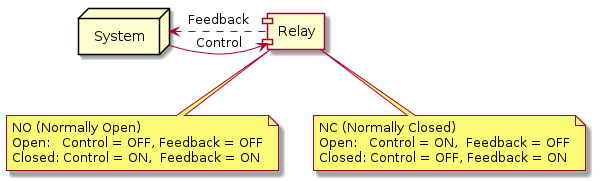

The diagram above was rendered by PlantUML. Its source (embedded in the PNG):
@startuml
node System

System -> [Relay]: Control
System <. [Relay]: Feedback

note bottom of [Relay]
    NO (Normally Open)
    Open:   Control = OFF, Feedback = OFF
    Closed: Control = ON,  Feedback = ON
end note

note bottom of [Relay]
    NC (Normally Closed)
    Open:   Control = ON,  Feedback = OFF
    Closed: Control = OFF, Feedback = ON
end note
@enduml